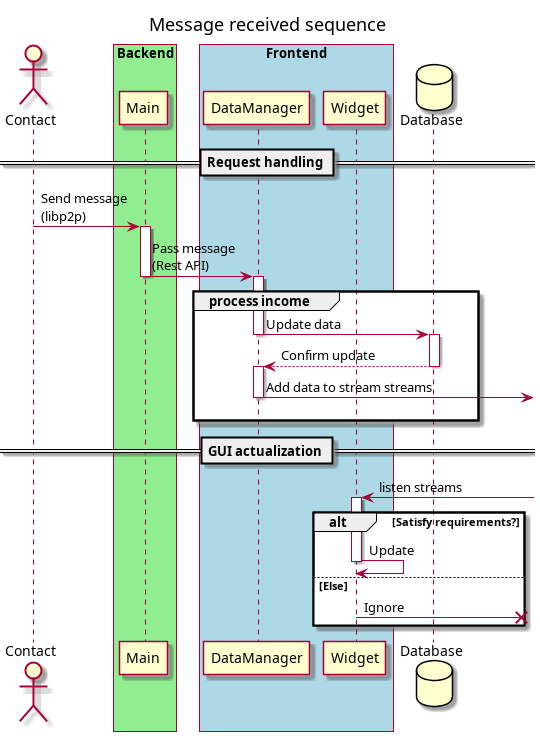

The diagram above was rendered by PlantUML. Its source (embedded in the PNG):
@startuml
title Message received sequence

actor Contact

box "Backend" #LightGreen
participant Main
participant DataManager
end box

box "Frontend" #LightBlue
participant DataManager
participant Widget
end box

database Database

== Request handling ==

Contact -> Main: Send message\n(libp2p)
activate Main
Main -> DataManager: Pass message\n(Rest API)
deactivate Main
group process income
    activate DataManager
    DataManager -> Database: Update data
    deactivate DataManager
    activate Database
    Database --> DataManager: Confirm update
    deactivate Database
    activate DataManager
    DataManager ->]: Add data to stream streams
    deactivate DataManager
    ||15||
end

== GUI actualization ==

Widget <-]: listen streams
activate Widget

alt Satisfy requirements?
    Widget -> Widget: Update 
    deactivate Widget
else Else
    Widget ->x]: Ignore
end
 
@enduml